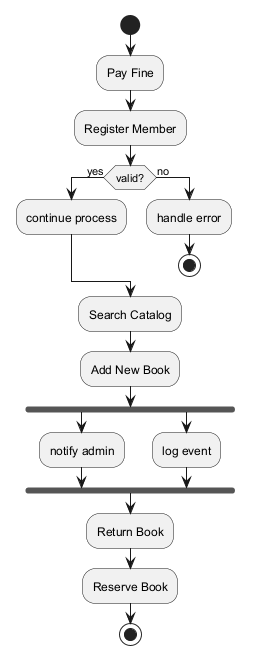

The diagram above was rendered by PlantUML. Its source (embedded in the PNG):
@startuml
skinparam backgroundColor #FFFFFF
skinparam classBackgroundColor #F3E5F5
skinparam classBorderColor #6A1B9A
start
:Pay Fine;
:Register Member;
if (valid?) then (yes)
:continue process;
else (no)
:handle error;
stop
endif
:Search Catalog;
:Add New Book;
fork
:notify admin;
fork again
:log event;
end fork
:Return Book;
:Reserve Book;
stop
@enduml